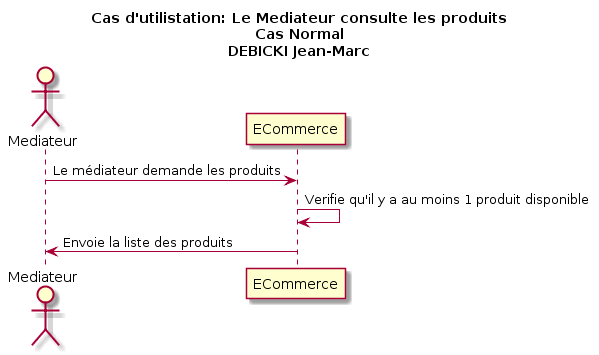

The diagram above was rendered by PlantUML. Its source (embedded in the PNG):
@startuml
title Cas d'utilistation: Le Mediateur consulte les produits\nCas Normal\nDEBICKI Jean-Marc

actor Mediateur as v
participant ECommerce as e

v -> e: Le médiateur demande les produits
e -> e: Verifie qu'il y a au moins 1 produit disponible
v <- e: Envoie la liste des produits
@enduml